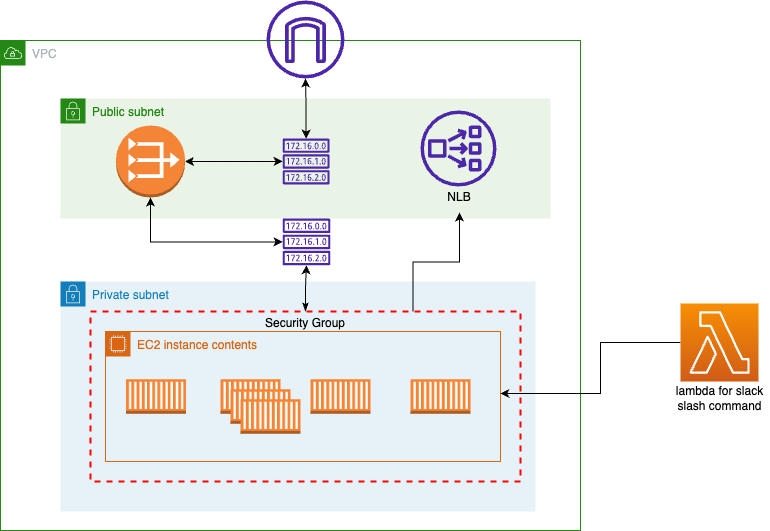

The diagram above was exported from draw.io. Its source (the exported page's mxGraphModel, read from the mxfile embedded in the PNG):
<mxGraphModel dx="1026" dy="692" grid="1" gridSize="10" guides="1" tooltips="1" connect="1" arrows="1" fold="1" page="1" pageScale="1" pageWidth="827" pageHeight="583" background="#FFFFFF" math="0" shadow="0">
  <root>
    <mxCell id="0" />
    <mxCell id="1" parent="0" />
    <mxCell id="3DA4KyhjXwnGxXHeB9iJ-1" value="VPC" style="points=[[0,0],[0.25,0],[0.5,0],[0.75,0],[1,0],[1,0.25],[1,0.5],[1,0.75],[1,1],[0.75,1],[0.5,1],[0.25,1],[0,1],[0,0.75],[0,0.5],[0,0.25]];outlineConnect=0;gradientColor=none;html=1;whiteSpace=wrap;fontSize=12;fontStyle=0;container=1;pointerEvents=0;collapsible=0;recursiveResize=0;shape=mxgraph.aws4.group;grIcon=mxgraph.aws4.group_vpc;strokeColor=#248814;fillColor=none;verticalAlign=top;align=left;spacingLeft=30;fontColor=#AAB7B8;dashed=0;" parent="1" vertex="1">
      <mxGeometry x="50" y="67" width="580" height="490" as="geometry" />
    </mxCell>
    <mxCell id="3DA4KyhjXwnGxXHeB9iJ-2" value="Public subnet" style="points=[[0,0],[0.25,0],[0.5,0],[0.75,0],[1,0],[1,0.25],[1,0.5],[1,0.75],[1,1],[0.75,1],[0.5,1],[0.25,1],[0,1],[0,0.75],[0,0.5],[0,0.25]];outlineConnect=0;gradientColor=none;html=1;whiteSpace=wrap;fontSize=12;fontStyle=0;container=1;pointerEvents=0;collapsible=0;recursiveResize=0;shape=mxgraph.aws4.group;grIcon=mxgraph.aws4.group_security_group;grStroke=0;strokeColor=#248814;fillColor=#E9F3E6;verticalAlign=top;align=left;spacingLeft=30;fontColor=#248814;dashed=0;" parent="3DA4KyhjXwnGxXHeB9iJ-1" vertex="1">
      <mxGeometry x="60" y="58" width="490" height="120" as="geometry" />
    </mxCell>
    <mxCell id="3DA4KyhjXwnGxXHeB9iJ-5" value="" style="outlineConnect=0;dashed=0;verticalLabelPosition=bottom;verticalAlign=top;align=center;html=1;shape=mxgraph.aws3.vpc_nat_gateway;fillColor=#F58536;gradientColor=none;" parent="3DA4KyhjXwnGxXHeB9iJ-2" vertex="1">
      <mxGeometry x="55.5" y="27" width="69" height="72" as="geometry" />
    </mxCell>
    <mxCell id="3DA4KyhjXwnGxXHeB9iJ-6" value="" style="sketch=0;outlineConnect=0;fontColor=#232F3E;gradientColor=none;fillColor=#4D27AA;strokeColor=none;dashed=0;verticalLabelPosition=bottom;verticalAlign=top;align=center;html=1;fontSize=12;fontStyle=0;aspect=fixed;pointerEvents=1;shape=mxgraph.aws4.network_load_balancer;" parent="3DA4KyhjXwnGxXHeB9iJ-2" vertex="1">
      <mxGeometry x="360" y="12" width="76" height="76" as="geometry" />
    </mxCell>
    <mxCell id="YWxzhitp7M-jOpYn7NLB-2" value="NLB" style="text;strokeColor=none;align=center;fillColor=none;html=1;verticalAlign=middle;whiteSpace=wrap;rounded=0;" parent="3DA4KyhjXwnGxXHeB9iJ-2" vertex="1">
      <mxGeometry x="369" y="84" width="60" height="30" as="geometry" />
    </mxCell>
    <mxCell id="3DA4KyhjXwnGxXHeB9iJ-8" value="" style="sketch=0;outlineConnect=0;fontColor=#232F3E;gradientColor=none;fillColor=#4D27AA;strokeColor=none;dashed=0;verticalLabelPosition=bottom;verticalAlign=top;align=center;html=1;fontSize=12;fontStyle=0;aspect=fixed;pointerEvents=1;shape=mxgraph.aws4.route_table;" parent="3DA4KyhjXwnGxXHeB9iJ-1" vertex="1">
      <mxGeometry x="282" y="98" width="47.21" height="46" as="geometry" />
    </mxCell>
    <mxCell id="3DA4KyhjXwnGxXHeB9iJ-28" style="edgeStyle=orthogonalEdgeStyle;rounded=0;orthogonalLoop=1;jettySize=auto;html=1;entryX=0.5;entryY=1;entryDx=0;entryDy=0;entryPerimeter=0;startArrow=classic;startFill=1;" parent="3DA4KyhjXwnGxXHeB9iJ-1" source="3DA4KyhjXwnGxXHeB9iJ-7" target="3DA4KyhjXwnGxXHeB9iJ-5" edge="1">
      <mxGeometry relative="1" as="geometry" />
    </mxCell>
    <mxCell id="3DA4KyhjXwnGxXHeB9iJ-7" value="" style="sketch=0;outlineConnect=0;fontColor=#232F3E;gradientColor=none;fillColor=#4D27AA;strokeColor=none;dashed=0;verticalLabelPosition=bottom;verticalAlign=top;align=center;html=1;fontSize=12;fontStyle=0;aspect=fixed;pointerEvents=1;shape=mxgraph.aws4.route_table;" parent="3DA4KyhjXwnGxXHeB9iJ-1" vertex="1">
      <mxGeometry x="282" y="178.00000000000003" width="48" height="46.77" as="geometry" />
    </mxCell>
    <mxCell id="3DA4KyhjXwnGxXHeB9iJ-12" value="Private subnet" style="points=[[0,0],[0.25,0],[0.5,0],[0.75,0],[1,0],[1,0.25],[1,0.5],[1,0.75],[1,1],[0.75,1],[0.5,1],[0.25,1],[0,1],[0,0.75],[0,0.5],[0,0.25]];outlineConnect=0;gradientColor=none;html=1;whiteSpace=wrap;fontSize=12;fontStyle=0;container=1;pointerEvents=0;collapsible=0;recursiveResize=0;shape=mxgraph.aws4.group;grIcon=mxgraph.aws4.group_security_group;grStroke=0;strokeColor=#147EBA;fillColor=#E6F2F8;verticalAlign=top;align=left;spacingLeft=30;fontColor=#147EBA;dashed=0;" parent="3DA4KyhjXwnGxXHeB9iJ-1" vertex="1">
      <mxGeometry x="60" y="241" width="475" height="230" as="geometry" />
    </mxCell>
    <mxCell id="3DA4KyhjXwnGxXHeB9iJ-13" value="EC2 instance contents" style="points=[[0,0],[0.25,0],[0.5,0],[0.75,0],[1,0],[1,0.25],[1,0.5],[1,0.75],[1,1],[0.75,1],[0.5,1],[0.25,1],[0,1],[0,0.75],[0,0.5],[0,0.25]];outlineConnect=0;gradientColor=none;html=1;whiteSpace=wrap;fontSize=12;fontStyle=0;container=1;pointerEvents=0;collapsible=0;recursiveResize=0;shape=mxgraph.aws4.group;grIcon=mxgraph.aws4.group_ec2_instance_contents;strokeColor=#D86613;fillColor=none;verticalAlign=top;align=left;spacingLeft=30;fontColor=#D86613;dashed=0;" parent="3DA4KyhjXwnGxXHeB9iJ-12" vertex="1">
      <mxGeometry x="45" y="50" width="395" height="130" as="geometry" />
    </mxCell>
    <mxCell id="3DA4KyhjXwnGxXHeB9iJ-14" value="" style="outlineConnect=0;dashed=0;verticalLabelPosition=bottom;verticalAlign=top;align=center;html=1;shape=mxgraph.aws3.ec2_compute_container;fillColor=#F58534;gradientColor=none;" parent="3DA4KyhjXwnGxXHeB9iJ-13" vertex="1">
      <mxGeometry x="20.5" y="47.75" width="60" height="34.5" as="geometry" />
    </mxCell>
    <mxCell id="3DA4KyhjXwnGxXHeB9iJ-15" value="" style="outlineConnect=0;dashed=0;verticalLabelPosition=bottom;verticalAlign=top;align=center;html=1;shape=mxgraph.aws3.ec2_compute_container;fillColor=#F58534;gradientColor=none;" parent="3DA4KyhjXwnGxXHeB9iJ-13" vertex="1">
      <mxGeometry x="115" y="47.75" width="60" height="34.5" as="geometry" />
    </mxCell>
    <mxCell id="3DA4KyhjXwnGxXHeB9iJ-16" value="" style="outlineConnect=0;dashed=0;verticalLabelPosition=bottom;verticalAlign=top;align=center;html=1;shape=mxgraph.aws3.ec2_compute_container;fillColor=#F58534;gradientColor=none;" parent="3DA4KyhjXwnGxXHeB9iJ-13" vertex="1">
      <mxGeometry x="205" y="47.75" width="60" height="34.5" as="geometry" />
    </mxCell>
    <mxCell id="3DA4KyhjXwnGxXHeB9iJ-17" value="" style="outlineConnect=0;dashed=0;verticalLabelPosition=bottom;verticalAlign=top;align=center;html=1;shape=mxgraph.aws3.ec2_compute_container;fillColor=#F58534;gradientColor=none;" parent="3DA4KyhjXwnGxXHeB9iJ-13" vertex="1">
      <mxGeometry x="305" y="47.75" width="60" height="34.5" as="geometry" />
    </mxCell>
    <mxCell id="3DA4KyhjXwnGxXHeB9iJ-23" value="Security Group" style="fontStyle=0;verticalAlign=top;align=center;spacingTop=-2;fillColor=none;rounded=0;whiteSpace=wrap;html=1;strokeColor=#FF0000;strokeWidth=2;dashed=1;container=1;collapsible=0;expand=0;recursiveResize=0;" parent="3DA4KyhjXwnGxXHeB9iJ-12" vertex="1">
      <mxGeometry x="30" y="30" width="430" height="170" as="geometry" />
    </mxCell>
    <mxCell id="3DA4KyhjXwnGxXHeB9iJ-24" style="edgeStyle=orthogonalEdgeStyle;rounded=0;orthogonalLoop=1;jettySize=auto;html=1;startArrow=classic;startFill=1;" parent="3DA4KyhjXwnGxXHeB9iJ-1" source="3DA4KyhjXwnGxXHeB9iJ-5" target="3DA4KyhjXwnGxXHeB9iJ-8" edge="1">
      <mxGeometry relative="1" as="geometry" />
    </mxCell>
    <mxCell id="3DA4KyhjXwnGxXHeB9iJ-26" style="edgeStyle=orthogonalEdgeStyle;rounded=0;orthogonalLoop=1;jettySize=auto;html=1;startArrow=classicThin;startFill=1;" parent="3DA4KyhjXwnGxXHeB9iJ-1" source="3DA4KyhjXwnGxXHeB9iJ-23" target="3DA4KyhjXwnGxXHeB9iJ-7" edge="1">
      <mxGeometry relative="1" as="geometry" />
    </mxCell>
    <mxCell id="YWxzhitp7M-jOpYn7NLB-8" style="edgeStyle=orthogonalEdgeStyle;rounded=0;orthogonalLoop=1;jettySize=auto;html=1;exitX=0.75;exitY=0;exitDx=0;exitDy=0;entryX=0.5;entryY=1;entryDx=0;entryDy=0;" parent="3DA4KyhjXwnGxXHeB9iJ-1" source="3DA4KyhjXwnGxXHeB9iJ-23" target="YWxzhitp7M-jOpYn7NLB-2" edge="1">
      <mxGeometry relative="1" as="geometry" />
    </mxCell>
    <mxCell id="3DA4KyhjXwnGxXHeB9iJ-9" value="" style="sketch=0;outlineConnect=0;fontColor=#232F3E;gradientColor=none;fillColor=#4D27AA;strokeColor=none;dashed=0;verticalLabelPosition=bottom;verticalAlign=top;align=center;html=1;fontSize=12;fontStyle=0;aspect=fixed;pointerEvents=1;shape=mxgraph.aws4.internet_gateway;" parent="1" vertex="1">
      <mxGeometry x="316" y="27" width="78" height="78" as="geometry" />
    </mxCell>
    <mxCell id="3DA4KyhjXwnGxXHeB9iJ-29" style="edgeStyle=orthogonalEdgeStyle;rounded=0;orthogonalLoop=1;jettySize=auto;html=1;entryX=0.953;entryY=0.482;entryDx=0;entryDy=0;entryPerimeter=0;" parent="1" source="3DA4KyhjXwnGxXHeB9iJ-22" target="3DA4KyhjXwnGxXHeB9iJ-23" edge="1">
      <mxGeometry relative="1" as="geometry" />
    </mxCell>
    <mxCell id="3DA4KyhjXwnGxXHeB9iJ-22" value="" style="sketch=0;points=[[0,0,0],[0.25,0,0],[0.5,0,0],[0.75,0,0],[1,0,0],[0,1,0],[0.25,1,0],[0.5,1,0],[0.75,1,0],[1,1,0],[0,0.25,0],[0,0.5,0],[0,0.75,0],[1,0.25,0],[1,0.5,0],[1,0.75,0]];outlineConnect=0;fontColor=#232F3E;gradientColor=#F78E04;gradientDirection=north;fillColor=#D05C17;strokeColor=#ffffff;dashed=0;verticalLabelPosition=bottom;verticalAlign=top;align=center;html=1;fontSize=12;fontStyle=0;aspect=fixed;shape=mxgraph.aws4.resourceIcon;resIcon=mxgraph.aws4.lambda;" parent="1" vertex="1">
      <mxGeometry x="730" y="330" width="78" height="78" as="geometry" />
    </mxCell>
    <mxCell id="3DA4KyhjXwnGxXHeB9iJ-25" style="edgeStyle=orthogonalEdgeStyle;rounded=0;orthogonalLoop=1;jettySize=auto;html=1;startArrow=classic;startFill=1;" parent="1" source="3DA4KyhjXwnGxXHeB9iJ-8" target="3DA4KyhjXwnGxXHeB9iJ-9" edge="1">
      <mxGeometry relative="1" as="geometry" />
    </mxCell>
    <mxCell id="YWxzhitp7M-jOpYn7NLB-1" value="lambda for slack slash command" style="text;strokeColor=none;align=center;fillColor=none;html=1;verticalAlign=middle;whiteSpace=wrap;rounded=0;" parent="1" vertex="1">
      <mxGeometry x="719.5" y="410" width="99" height="30" as="geometry" />
    </mxCell>
    <mxCell id="YWxzhitp7M-jOpYn7NLB-9" value="" style="outlineConnect=0;dashed=0;verticalLabelPosition=bottom;verticalAlign=top;align=center;html=1;shape=mxgraph.aws3.ec2_compute_container;fillColor=#F58534;gradientColor=none;" parent="1" vertex="1">
      <mxGeometry x="280" y="415.75" width="60" height="34.5" as="geometry" />
    </mxCell>
    <mxCell id="YWxzhitp7M-jOpYn7NLB-10" value="" style="outlineConnect=0;dashed=0;verticalLabelPosition=bottom;verticalAlign=top;align=center;html=1;shape=mxgraph.aws3.ec2_compute_container;fillColor=#F58534;gradientColor=none;" parent="1" vertex="1">
      <mxGeometry x="290" y="425.75" width="60" height="34.5" as="geometry" />
    </mxCell>
  </root>
</mxGraphModel>